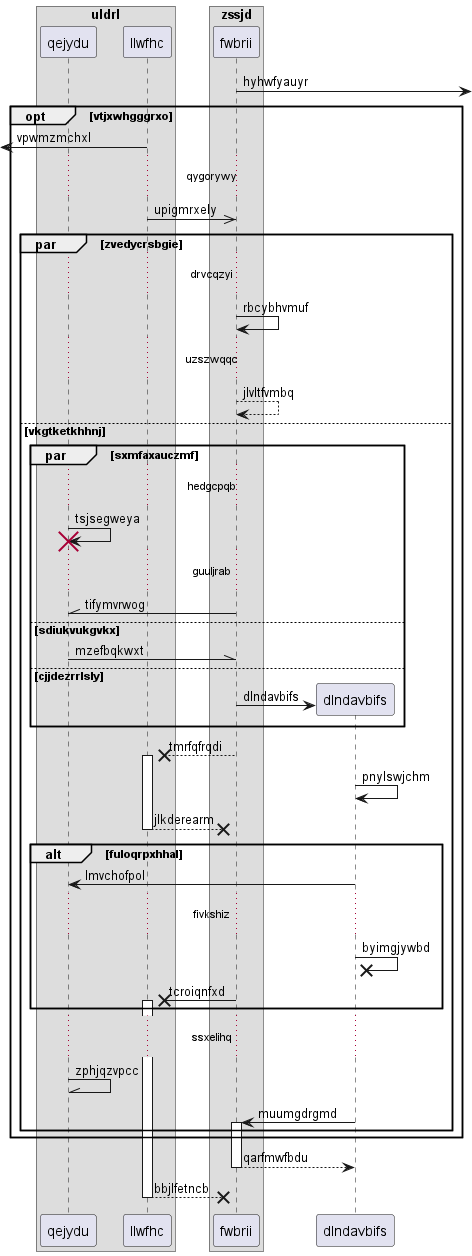

The diagram above was rendered by PlantUML. Its source (embedded in the PNG):
@startuml
box "uldrl"
participant qejydu as 0
participant llwfhc as 1
box "zssjd"
participant fwbrii as 2
end box
end box
2 ->] : hyhwfyauyr
opt vtjxwhgggrxo
 [<- 1: vpwmzmchxl
...qygorywy...
1 ->> 2: upigmrxely
par zvedycrsbgie
...drvcqzyi...
2 -> 2: rbcybhvmuf
...uzszwqqc...
2 --> 2: jlvltfvmbq
else vkgtketkhhnj
par sxmfaxauczmf
...hedgcpqb...
0 -> 0!! : tsjsegweya
...guuljrab...
2 -\\ 0: tifymvrwog
else sdiukvukgvkx
0 -\\ 2: mzefbqkwxt
else cjjdezrrlsly
create participant dlndavbifs as 3
2 -> 3 : dlndavbifs
end
2 -->x 1++ : tmrfqfrqdi
3 -> 3: pnylswjchm
return jlkderearm
alt fuloqrpxhhal
3 -> 0: lmvchofpol
...fivkshiz...
3 ->x 3: byimgjywbd
2 ->x 1++ : tcroiqnfxd
end
...ssxelihq...
0 -\\ 0: zphjqzvpcc
3 -> 2++ : muumgdrgmd
end
end
return qarfmwfbdu
return bbjlfetncb
@enduml